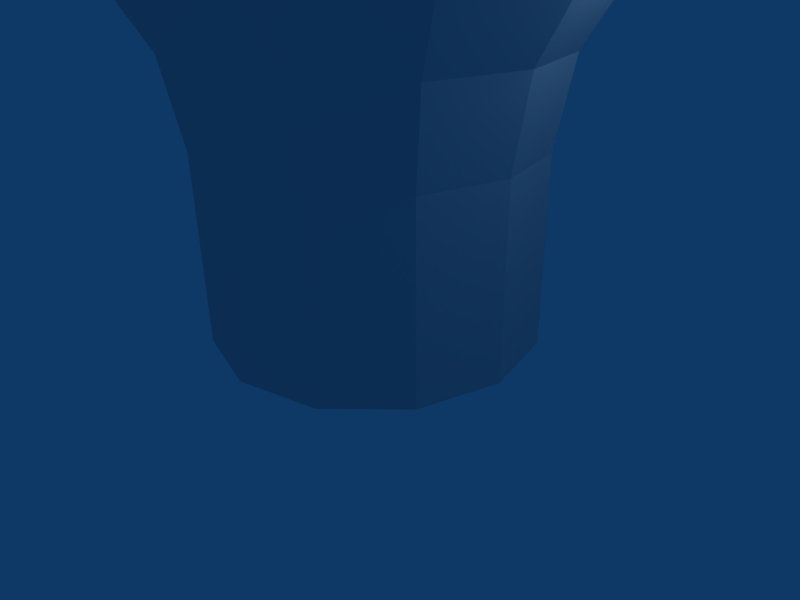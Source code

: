 # Source: bulb.blend  (saved by Blender 2.49.0; exported with 4.5.12 LTS)
import bpy
from mathutils import Matrix  # noqa: F401  (used for matrix-valued properties, if any)

bpy.ops.wm.read_factory_settings(use_empty=True)
scene = bpy.context.scene
scene.name = 'Scene'

# ---- collections
col_collection_1 = bpy.data.collections.new('Collection 1'); scene.collection.children.link(col_collection_1)

# ---- world
world_world = bpy.data.worlds.new('World'); scene.world = world_world
world_world.color = (0.05656, 0.2208, 0.4)
world_world.use_sun_shadow = False
world_world.sun_shadow_jitter_overblur = 0.0
world_world.cycles.sampling_method = 'MANUAL'
world_world.cycles.sample_map_resolution = 256

# ---- cameras
cam_camera = bpy.data.cameras.new('Camera')
cam_camera.passepartout_alpha = 0.2
cam_camera.clip_end = 100.0
cam_camera.lens = 35.0
cam_camera.ortho_scale = 7.314
cam_camera.show_passepartout = False
cam_camera.show_safe_areas = True
cam_camera.dof.focus_distance = 0.0
cam_camera.dof.aperture_fstop = 128.0

# ---- lights
light_spot = bpy.data.lights.new('Spot', 'POINT')
light_spot.transmission_factor = 0.0
light_spot.cutoff_distance = 30.0
light_spot.energy = 100.0
light_spot.shadow_buffer_clip_start = 1.001
light_spot.shadow_soft_size = 1.0
light_spot.shadow_maximum_resolution = 0.006
light_spot.use_absolute_resolution = True
light_spot.cycles.use_multiple_importance_sampling = False

# ---- meshes
me_tube = bpy.data.meshes.new('Tube')
me_tube.from_pydata([(1.154, 1.999, 0.07932), (1.999, 1.154, 0.07932), (2.308, 1.788e-07, 0.07932), (1.999, -1.154, 0.07932), (1.154, -1.999, 0.07932), (4.768e-07, -2.308, 0.07932), (-1.154, -1.999, 0.07932), (-1.999, -1.154, 0.07932), (-2.308, -1.013e-06, 0.07932), (-1.999, 1.154, 0.07932), (-1.154, 1.999, 0.07932), (-1.967e-06, 2.308, 0.07932), (1.154, 1.999, 2.721), (1.999, 1.154, 2.721), (2.308, 2.801e-06, 2.721), (1.999, -1.154, 2.721), (1.154, -1.999, 2.721), (3.338e-06, -2.308, 2.721), (-1.154, -1.999, 2.721), (-1.999, -1.154, 2.721), (-2.308, -3.874e-06, 2.721), (-1.999, 1.154, 2.721), (-1.154, 1.999, 2.721), (-4.768e-06, 2.308, 2.721), (1.263, 2.188, 3.916), (2.188, 1.263, 3.916), (2.527, 3.099e-06, 3.916), (2.188, -1.263, 3.916), (1.263, -2.188, 3.916), (3.636e-06, -2.527, 3.916), (-1.263, -2.188, 3.916), (-2.188, -1.263, 3.916), (-2.527, -4.172e-06, 3.916), (-2.188, 1.263, 3.916), (-1.263, 2.188, 3.916), (-5.186e-06, 2.527, 3.916), (3.117, 1.799, 5.75), (1.799, 3.117, 5.75), (3.599, 4.53e-06, 5.75), (3.117, -1.799, 5.75), (1.799, -3.117, 5.75), (5.186e-06, -3.599, 5.75), (-1.799, -3.117, 5.75), (-3.117, -1.799, 5.75), (-3.599, -5.841e-06, 5.75), (-3.117, 1.799, 5.75), (-1.799, 3.117, 5.75), (-7.451e-06, 3.599, 5.75), (2.618, 4.534, 7.542), (4.534, 2.618, 7.542), (5.235, 6.557e-06, 7.542), (4.534, -2.618, 7.542), (2.618, -4.534, 7.542), (7.629e-06, -5.235, 7.542), (-2.618, -4.534, 7.542), (-4.534, -2.618, 7.542), (-5.235, -8.345e-06, 7.542), (-4.534, 2.618, 7.542), (-2.618, 4.534, 7.542), (-1.061e-05, 5.235, 7.542), (3.162, 5.477, 10.31), (5.476, 3.162, 10.31), (6.324, 8.106e-06, 10.31), (5.477, -3.162, 10.31), (3.162, -5.476, 10.31), (9.537e-06, -6.324, 10.31), (-3.162, -5.477, 10.31), (-5.476, -3.162, 10.31), (-6.324, -1.013e-05, 10.31), (-5.477, 3.162, 10.31), (-3.162, 5.476, 10.31), (-1.276e-05, 6.324, 10.31), (2.986, 5.171, 13.26), (5.171, 2.986, 13.26), (5.971, 7.749e-06, 13.26), (5.171, -2.986, 13.26), (2.986, -5.171, 13.26), (9.06e-06, -5.971, 13.26), (-2.986, -5.171, 13.26), (-5.171, -2.986, 13.26), (-5.971, -9.537e-06, 13.26), (-5.171, 2.986, 13.26), (-2.986, 5.171, 13.26), (-1.204e-05, 5.971, 13.26), (2.005, 3.473, 15.65), (3.473, 2.005, 15.65), (4.011, 5.007e-06, 15.65), (3.473, -2.005, 15.65), (2.005, -3.473, 15.65), (6.08e-06, -4.011, 15.65), (-2.005, -3.473, 15.65), (-3.473, -2.005, 15.65), (-4.011, -6.557e-06, 15.65), (-3.473, 2.005, 15.65), (-2.005, 3.473, 15.65), (-7.987e-06, 4.011, 15.65), (4.186e-08, -3.64e-07, 17.1)], [], [(0, 12, 13, 1), (1, 13, 14, 2), (2, 14, 15, 3), (3, 15, 16, 4), (4, 16, 17, 5), (5, 17, 18, 6), (6, 18, 19, 7), (7, 19, 20, 8), (8, 20, 21, 9), (9, 21, 22, 10), (10, 22, 23, 11), (12, 0, 11, 23), (13, 12, 24, 25), (14, 13, 25, 26), (15, 14, 26, 27), (16, 15, 27, 28), (17, 16, 28, 29), (18, 17, 29, 30), (19, 18, 30, 31), (20, 19, 31, 32), (21, 20, 32, 33), (22, 21, 33, 34), (23, 22, 34, 35), (12, 23, 35, 24), (25, 24, 37, 36), (26, 25, 36, 38), (27, 26, 38, 39), (28, 27, 39, 40), (29, 28, 40, 41), (30, 29, 41, 42), (31, 30, 42, 43), (32, 31, 43, 44), (33, 32, 44, 45), (34, 33, 45, 46), (35, 34, 46, 47), (24, 35, 47, 37), (36, 37, 48, 49), (38, 36, 49, 50), (39, 38, 50, 51), (40, 39, 51, 52), (41, 40, 52, 53), (42, 41, 53, 54), (43, 42, 54, 55), (44, 43, 55, 56), (45, 44, 56, 57), (46, 45, 57, 58), (47, 46, 58, 59), (37, 47, 59, 48), (49, 48, 60, 61), (50, 49, 61, 62), (51, 50, 62, 63), (52, 51, 63, 64), (53, 52, 64, 65), (54, 53, 65, 66), (55, 54, 66, 67), (56, 55, 67, 68), (57, 56, 68, 69), (58, 57, 69, 70), (59, 58, 70, 71), (48, 59, 71, 60), (61, 60, 72, 73), (62, 61, 73, 74), (63, 62, 74, 75), (64, 63, 75, 76), (65, 64, 76, 77), (66, 65, 77, 78), (67, 66, 78, 79), (68, 67, 79, 80), (69, 68, 80, 81), (70, 69, 81, 82), (71, 70, 82, 83), (60, 71, 83, 72), (73, 72, 84, 85), (74, 73, 85, 86), (75, 74, 86, 87), (76, 75, 87, 88), (77, 76, 88, 89), (78, 77, 89, 90), (79, 78, 90, 91), (80, 79, 91, 92), (81, 80, 92, 93), (82, 81, 93, 94), (83, 82, 94, 95), (72, 83, 95, 84), (85, 84, 96), (86, 85, 96), (87, 86, 96), (88, 87, 96), (89, 88, 96), (90, 89, 96), (91, 90, 96), (92, 91, 96), (93, 92, 96), (94, 93, 96), (95, 94, 96), (84, 95, 96)])
_uv = me_tube.uv_layers.new(name='UVTex')
_uv.uv.foreach_set('vector', [0.5709, 0.02112, 0.5709, 0.1699, 0.6219, 0.1699, 0.6219, 0.02112, 0.6219, 0.02112, 0.6219, 0.1699, 0.6774, 0.1699, 0.6774, 0.02112, 0.6774, 0.02112, 0.6774, 0.1699, 0.6219, 0.1699, 0.6219, 0.02112, 0.6219, 0.02112, 0.6219, 0.1699, 0.5709, 0.1699, 0.5709, 0.02112, 0.5709, 0.02112, 0.5709, 0.1699, 0.5013, 0.1699, 0.5013, 0.02112, 0.5013, 0.02112, 0.5013, 0.1699, 0.4317, 0.1699, 0.4317, 0.02112, 0.4317, 0.02112, 0.4317, 0.1699, 0.3807, 0.1699, 0.3807, 0.02112, 0.3807, 0.02112, 0.3807, 0.1699, 0.3252, 0.1699, 0.3252, 0.02112, 0.3252, 0.02112, 0.3252, 0.1699, 0.3807, 0.1699, 0.3807, 0.02112, 0.3807, 0.02112, 0.3807, 0.1699, 0.4317, 0.1699, 0.4317, 0.02112, 0.4317, 0.02112, 0.4317, 0.1699, 0.5013, 0.1699, 0.5013, 0.02112, 0.5709, 0.1699, 0.5709, 0.02112, 0.5013, 0.02112, 0.5013, 0.1699, 0.6219, 0.1699, 0.5709, 0.1699, 0.5775, 0.2371, 0.6333, 0.2371, 0.6774, 0.1699, 0.6219, 0.1699, 0.6333, 0.2371, 0.6941, 0.2371, 0.6219, 0.1699, 0.6774, 0.1699, 0.6941, 0.2371, 0.6333, 0.2371, 0.5709, 0.1699, 0.6219, 0.1699, 0.6333, 0.2371, 0.5775, 0.2371, 0.5013, 0.1699, 0.5709, 0.1699, 0.5775, 0.2371, 0.5013, 0.2371, 0.4317, 0.1699, 0.5013, 0.1699, 0.5013, 0.2371, 0.4251, 0.2371, 0.3807, 0.1699, 0.4317, 0.1699, 0.4251, 0.2371, 0.3693, 0.2371, 0.3252, 0.1699, 0.3807, 0.1699, 0.3693, 0.2371, 0.3085, 0.2371, 0.3807, 0.1699, 0.3252, 0.1699, 0.3085, 0.2371, 0.3693, 0.2371, 0.4317, 0.1699, 0.3807, 0.1699, 0.3693, 0.2371, 0.4251, 0.2371, 0.5013, 0.1699, 0.4317, 0.1699, 0.4251, 0.2371, 0.5013, 0.2371, 0.5709, 0.1699, 0.5013, 0.1699, 0.5013, 0.2371, 0.5775, 0.2371, 0.6333, 0.2371, 0.5775, 0.2371, 0.6098, 0.3404, 0.6893, 0.3404, 0.6941, 0.2371, 0.6333, 0.2371, 0.6893, 0.3404, 0.7759, 0.3404, 0.6333, 0.2371, 0.6941, 0.2371, 0.7759, 0.3404, 0.6893, 0.3404, 0.5775, 0.2371, 0.6333, 0.2371, 0.6893, 0.3404, 0.6098, 0.3404, 0.5013, 0.2371, 0.5775, 0.2371, 0.6098, 0.3404, 0.5013, 0.3404, 0.4251, 0.2371, 0.5013, 0.2371, 0.5013, 0.3404, 0.3927, 0.3404, 0.3693, 0.2371, 0.4251, 0.2371, 0.3927, 0.3404, 0.3133, 0.3404, 0.3085, 0.2371, 0.3693, 0.2371, 0.3133, 0.3404, 0.2267, 0.3404, 0.3693, 0.2371, 0.3085, 0.2371, 0.2267, 0.3404, 0.3133, 0.3404, 0.4251, 0.2371, 0.3693, 0.2371, 0.3133, 0.3404, 0.3927, 0.3404, 0.5013, 0.2371, 0.4251, 0.2371, 0.3927, 0.3404, 0.5013, 0.3404, 0.5775, 0.2371, 0.5013, 0.2371, 0.5013, 0.3404, 0.6098, 0.3404, 0.6893, 0.3404, 0.6098, 0.3404, 0.6592, 0.4413, 0.7748, 0.4413, 0.7759, 0.3404, 0.6893, 0.3404, 0.7748, 0.4413, 0.9007, 0.4413, 0.6893, 0.3404, 0.7759, 0.3404, 0.9007, 0.4413, 0.7748, 0.4413, 0.6098, 0.3404, 0.6893, 0.3404, 0.7748, 0.4413, 0.6592, 0.4413, 0.5013, 0.3404, 0.6098, 0.3404, 0.6592, 0.4413, 0.5013, 0.4413, 0.3927, 0.3404, 0.5013, 0.3404, 0.5013, 0.4413, 0.3434, 0.4413, 0.3133, 0.3404, 0.3927, 0.3404, 0.3434, 0.4413, 0.2278, 0.4413, 0.2267, 0.3404, 0.3133, 0.3404, 0.2278, 0.4413, 0.1019, 0.4413, 0.3133, 0.3404, 0.2267, 0.3404, 0.1019, 0.4413, 0.2278, 0.4413, 0.3927, 0.3404, 0.3133, 0.3404, 0.2278, 0.4413, 0.3434, 0.4413, 0.5013, 0.3404, 0.3927, 0.3404, 0.3434, 0.4413, 0.5013, 0.4413, 0.6098, 0.3404, 0.5013, 0.3404, 0.5013, 0.4413, 0.6592, 0.4413, 0.7748, 0.4413, 0.6592, 0.4413, 0.692, 0.5975, 0.8316, 0.5975, 0.9007, 0.4413, 0.7748, 0.4413, 0.8316, 0.5975, 0.9838, 0.5975, 0.7748, 0.4413, 0.9007, 0.4413, 0.9838, 0.5975, 0.8316, 0.5975, 0.6592, 0.4413, 0.7748, 0.4413, 0.8316, 0.5975, 0.692, 0.5975, 0.5013, 0.4413, 0.6592, 0.4413, 0.692, 0.5975, 0.5013, 0.5975, 0.3434, 0.4413, 0.5013, 0.4413, 0.5013, 0.5975, 0.3106, 0.5975, 0.2278, 0.4413, 0.3434, 0.4413, 0.3106, 0.5975, 0.1709, 0.5975, 0.1019, 0.4413, 0.2278, 0.4413, 0.1709, 0.5975, 0.0188, 0.5975, 0.2278, 0.4413, 0.1019, 0.4413, 0.0188, 0.5975, 0.1709, 0.5975, 0.3434, 0.4413, 0.2278, 0.4413, 0.1709, 0.5975, 0.3106, 0.5975, 0.5013, 0.4413, 0.3434, 0.4413, 0.3106, 0.5975, 0.5013, 0.5975, 0.6592, 0.4413, 0.5013, 0.4413, 0.5013, 0.5975, 0.692, 0.5975, 0.8316, 0.5975, 0.692, 0.5975, 0.6814, 0.7632, 0.8132, 0.7632, 0.9838, 0.5975, 0.8316, 0.5975, 0.8132, 0.7632, 0.9569, 0.7632, 0.8316, 0.5975, 0.9838, 0.5975, 0.9569, 0.7632, 0.8132, 0.7632, 0.692, 0.5975, 0.8316, 0.5975, 0.8132, 0.7632, 0.6814, 0.7632, 0.5013, 0.5975, 0.692, 0.5975, 0.6814, 0.7632, 0.5013, 0.7632, 0.3106, 0.5975, 0.5013, 0.5975, 0.5013, 0.7632, 0.3212, 0.7632, 0.1709, 0.5975, 0.3106, 0.5975, 0.3212, 0.7632, 0.1893, 0.7632, 0.0188, 0.5975, 0.1709, 0.5975, 0.1893, 0.7632, 0.04568, 0.7632, 0.1709, 0.5975, 0.0188, 0.5975, 0.04568, 0.7632, 0.1893, 0.7632, 0.3106, 0.5975, 0.1709, 0.5975, 0.1893, 0.7632, 0.3212, 0.7632, 0.5013, 0.5975, 0.3106, 0.5975, 0.3212, 0.7632, 0.5013, 0.7632, 0.692, 0.5975, 0.5013, 0.5975, 0.5013, 0.7632, 0.6814, 0.7632, 0.8132, 0.7632, 0.6814, 0.7632, 0.6222, 0.8977, 0.7108, 0.8977, 0.9569, 0.7632, 0.8132, 0.7632, 0.7108, 0.8977, 0.8073, 0.8977, 0.8132, 0.7632, 0.9569, 0.7632, 0.8073, 0.8977, 0.7108, 0.8977, 0.6814, 0.7632, 0.8132, 0.7632, 0.7108, 0.8977, 0.6222, 0.8977, 0.5013, 0.7632, 0.6814, 0.7632, 0.6222, 0.8977, 0.5013, 0.8977, 0.3212, 0.7632, 0.5013, 0.7632, 0.5013, 0.8977, 0.3803, 0.8977, 0.1893, 0.7632, 0.3212, 0.7632, 0.3803, 0.8977, 0.2918, 0.8977, 0.04568, 0.7632, 0.1893, 0.7632, 0.2918, 0.8977, 0.1953, 0.8977, 0.1893, 0.7632, 0.04568, 0.7632, 0.1953, 0.8977, 0.2918, 0.8977, 0.3212, 0.7632, 0.1893, 0.7632, 0.2918, 0.8977, 0.3803, 0.8977, 0.5013, 0.7632, 0.3212, 0.7632, 0.3803, 0.8977, 0.5013, 0.8977, 0.6814, 0.7632, 0.5013, 0.7632, 0.5013, 0.8977, 0.6222, 0.8977, 0.7108, 0.8977, 0.6222, 0.8977, 0.5013, 0.9794, 0.8073, 0.8977, 0.7108, 0.8977, 0.5013, 0.9794, 0.7108, 0.8977, 0.8073, 0.8977, 0.5013, 0.9794, 0.6222, 0.8977, 0.7108, 0.8977, 0.5013, 0.9794, 0.5013, 0.8977, 0.6222, 0.8977, 0.5013, 0.9794, 0.3803, 0.8977, 0.5013, 0.8977, 0.5013, 0.9794, 0.2918, 0.8977, 0.3803, 0.8977, 0.5013, 0.9794, 0.1953, 0.8977, 0.2918, 0.8977, 0.5013, 0.9794, 0.2918, 0.8977, 0.1953, 0.8977, 0.5013, 0.9794, 0.3803, 0.8977, 0.2918, 0.8977, 0.5013, 0.9794, 0.5013, 0.8977, 0.3803, 0.8977, 0.5013, 0.9794, 0.6222, 0.8977, 0.5013, 0.8977, 0.5013, 0.9794])
me_tube.use_remesh_preserve_volume = False
me_tube.use_remesh_preserve_attributes = False
me_tube.use_mirror_vertex_groups = False
me_tube.update()

# ---- objects
ob_tube = bpy.data.objects.new('Tube', me_tube)
ob_lamp = bpy.data.objects.new('Lamp', light_spot)
ob_camera = bpy.data.objects.new('Camera', cam_camera)

# ---- transforms, parenting, visibility, modifiers, constraints
ob_tube.location = (0.0, 0.0, 0.0)
ob_tube.lock_rotations_4d = False
ob_tube.empty_display_type = 'ARROWS'
ob_tube.lineart.crease_threshold = 0.0
ob_lamp.location = (4.076, 1.005, 5.904)
ob_lamp.rotation_euler = (0.6503, 0.05522, 1.866)
ob_lamp.lock_rotations_4d = False
ob_lamp.empty_display_type = 'ARROWS'
ob_lamp.color = (0.0, 0.0, 0.0, 0.0)
ob_lamp.lineart.crease_threshold = 0.0
ob_camera.location = (7.481, -6.508, 5.344)
ob_camera.rotation_euler = (1.109, 0.01082, 0.8149)
ob_camera.lock_rotations_4d = False
ob_camera.empty_display_type = 'ARROWS'
ob_camera.color = (0.0, 0.0, 0.0, 0.0)
ob_camera.display_type = 'WIRE'
ob_camera.lineart.crease_threshold = 0.0

# ---- collection membership
col_collection_1.objects.link(ob_tube)
col_collection_1.objects.link(ob_lamp)
col_collection_1.objects.link(ob_camera)

# ---- scene / render settings (as saved in the file)
scene.camera = ob_camera
scene.frame_start = 1; scene.frame_end = 250; scene.frame_set(1)
scene.render.engine = 'BLENDER_EEVEE_NEXT'
scene.render.image_settings.file_format = 'JPEG'
scene.render.image_settings.color_mode = 'RGB'
scene.render.image_settings.compression = 90
scene.render.resolution_x = 800
scene.render.resolution_y = 600
scene.render.pixel_aspect_x = 100.0
scene.render.pixel_aspect_y = 100.0
scene.render.fps = 25
scene.render.dither_intensity = 0.0
scene.render.use_compositing = False
scene.render.use_sequencer = False
scene.render.bake_margin = 2
scene.render.bake_bias = 0.0
scene.render.use_stamp_time = False
scene.render.use_stamp_date = False
scene.render.use_stamp_frame = False
scene.render.use_stamp_camera = False
scene.render.use_stamp_scene = False
scene.render.use_stamp_filename = False
scene.render.use_stamp_render_time = False
scene.render.stamp_font_size = 0
scene.cycles.use_denoising = False
scene.cycles.samples = 10
scene.cycles.sampling_pattern = 'TABULATED_SOBOL'
scene.cycles.light_sampling_threshold = 0.0
scene.cycles.use_adaptive_sampling = False
scene.cycles.use_light_tree = False
scene.cycles.blur_glossy = 0.0
scene.cycles.volume_bounces = 1
scene.cycles.pixel_filter_type = 'GAUSSIAN'
scene.cycles.sample_clamp_indirect = 0.0
scene.view_settings.view_transform = 'Raw'
bpy.context.view_layer.update()
